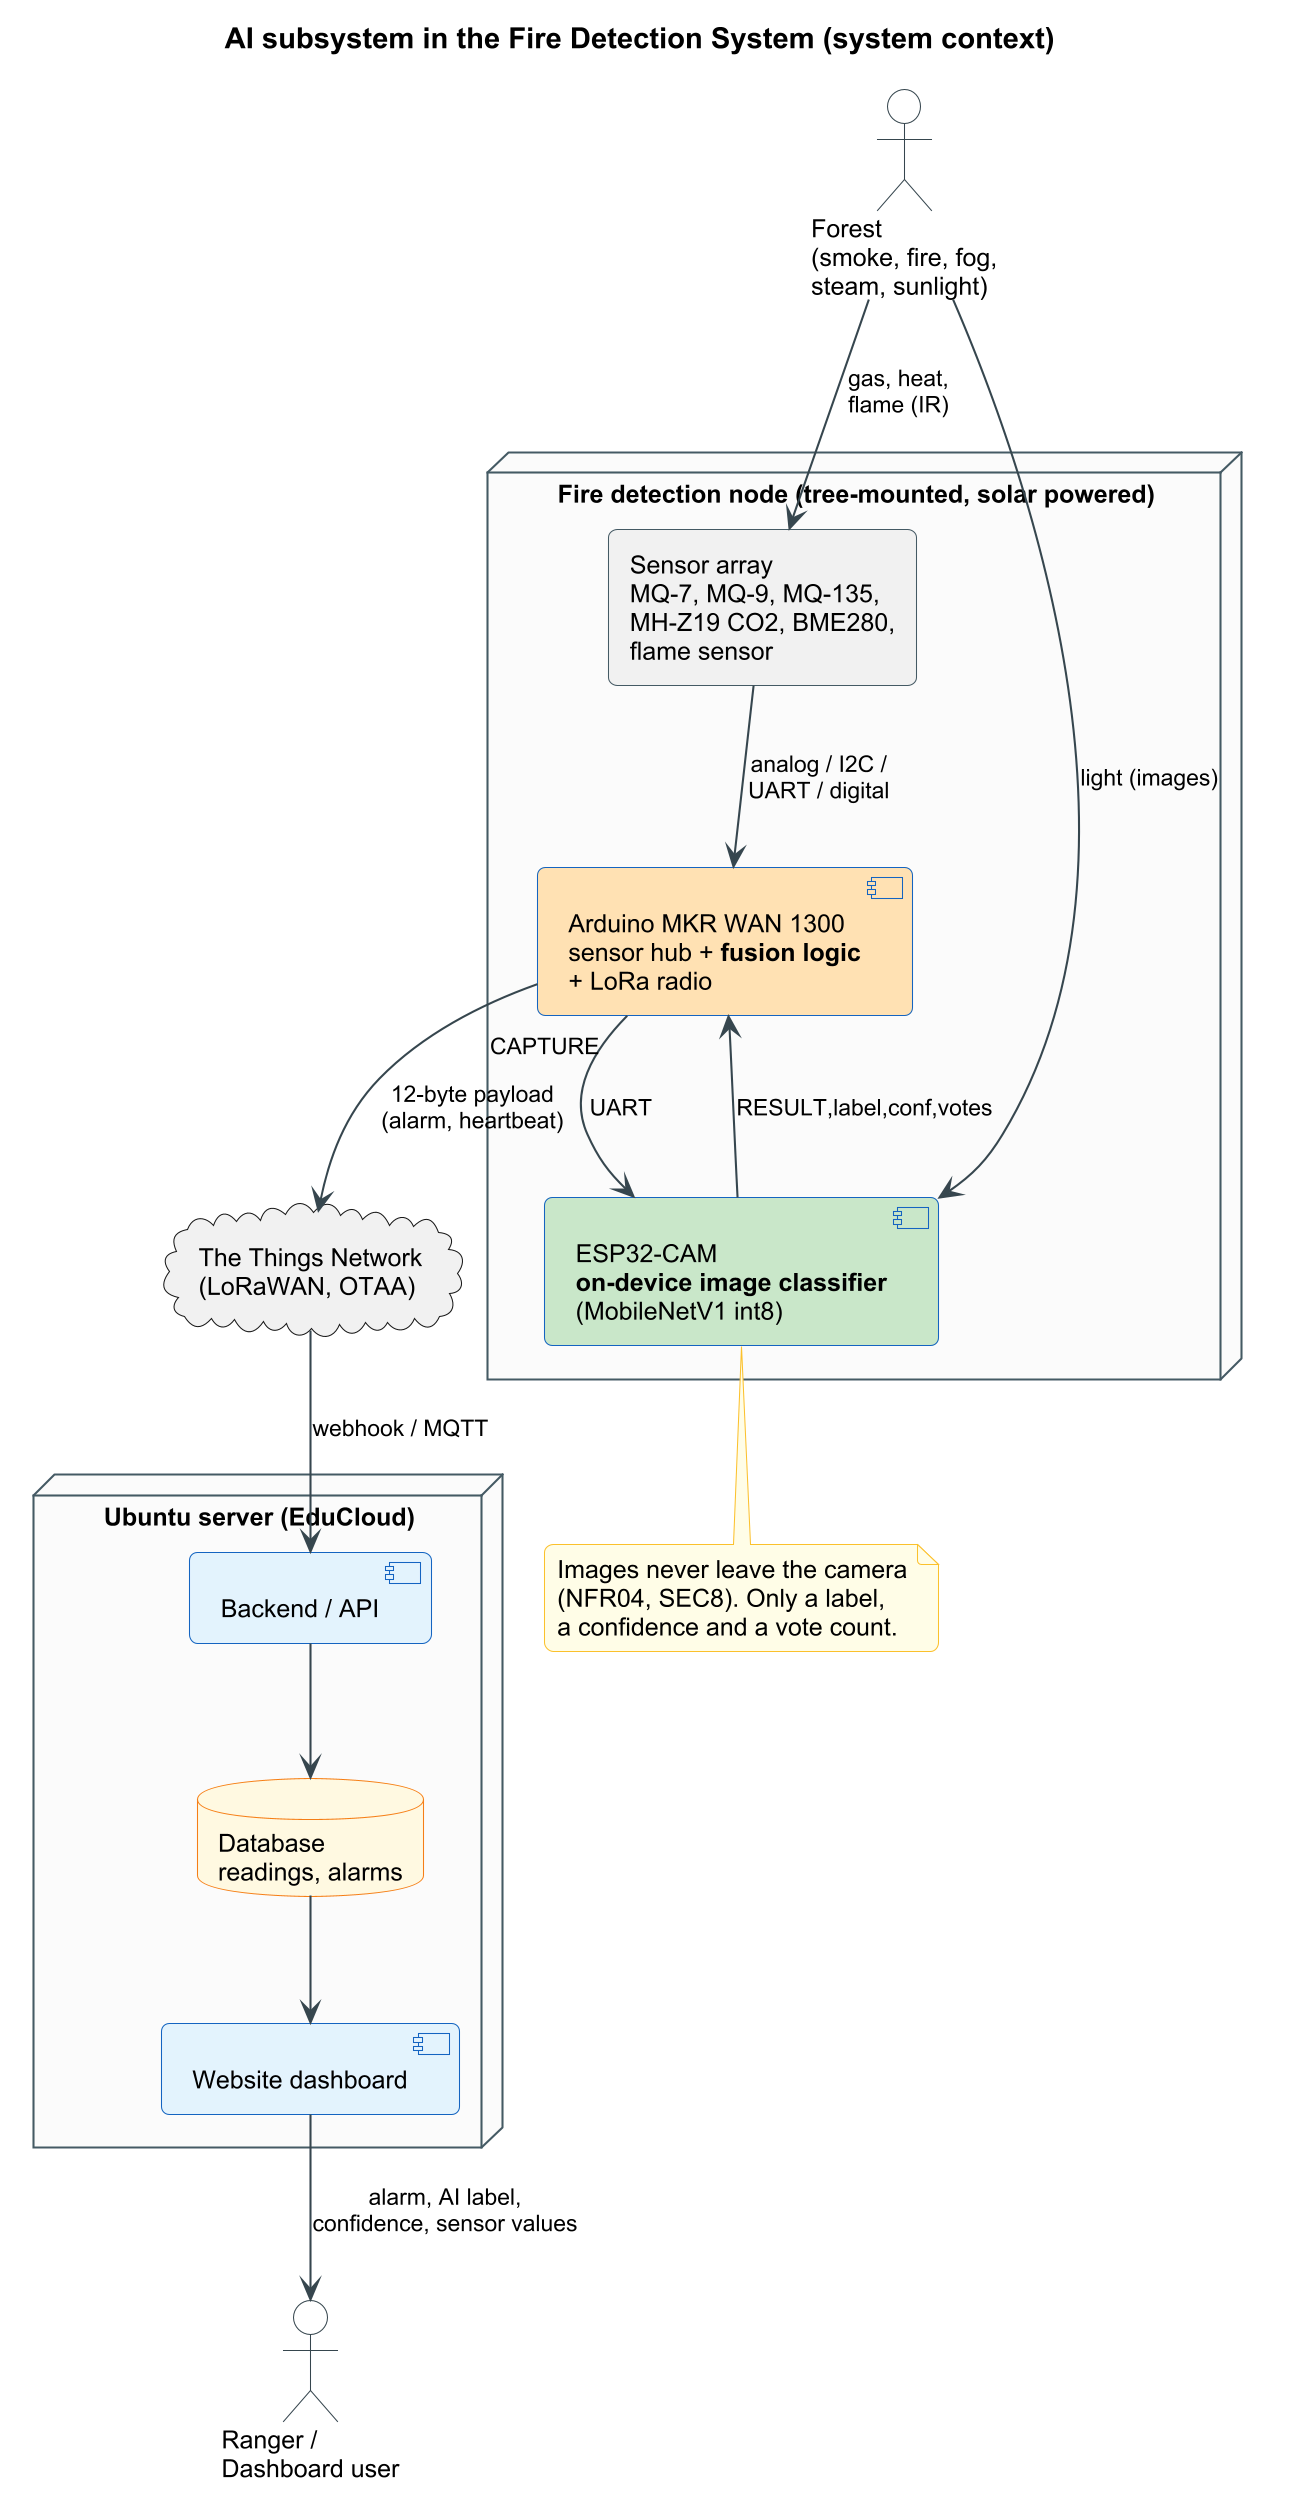

The diagram above was rendered by PlantUML. Its source (embedded in the PNG):
@startuml
skinparamlocked dpi 200
!include style.iuml
title AI subsystem in the Fire Detection System (system context)


actor "Forest\n(smoke, fire, fog,\nsteam, sunlight)" as Env
actor "Ranger /\nDashboard user" as User

node "Fire detection node (tree-mounted, solar powered)" as Node {
  rectangle "Sensor array\nMQ-7, MQ-9, MQ-135,\nMH-Z19 CO2, BME280,\nflame sensor" as Sensors
  component "Arduino MKR WAN 1300\nsensor hub + **fusion logic**\n+ LoRa radio" as MKR #FFE0B2
  component "ESP32-CAM\n**on-device image classifier**\n(MobileNetV1 int8)" as CAM #C8E6C9
}

cloud "The Things Network\n(LoRaWAN, OTAA)" as TTN
node "Ubuntu server (EduCloud)" as Srv {
  component "Backend / API" as API
  database "Database\nreadings, alarms" as DB
  component "Website dashboard" as Web
}

Env --> Sensors : gas, heat,\nflame (IR)
Env --> CAM : light (images)
Sensors --> MKR : analog / I2C /\nUART / digital
MKR --> CAM : "CAPTURE" (UART)
CAM --> MKR : "RESULT,label,conf,votes"
MKR --> TTN : 12-byte payload\n(alarm, heartbeat)
TTN --> API : webhook / MQTT
API --> DB
DB --> Web
Web --> User : alarm, AI label,\nconfidence, sensor values

note bottom of CAM
  Images never leave the camera
  (NFR04, SEC8). Only a label,
  a confidence and a vote count.
end note
@enduml